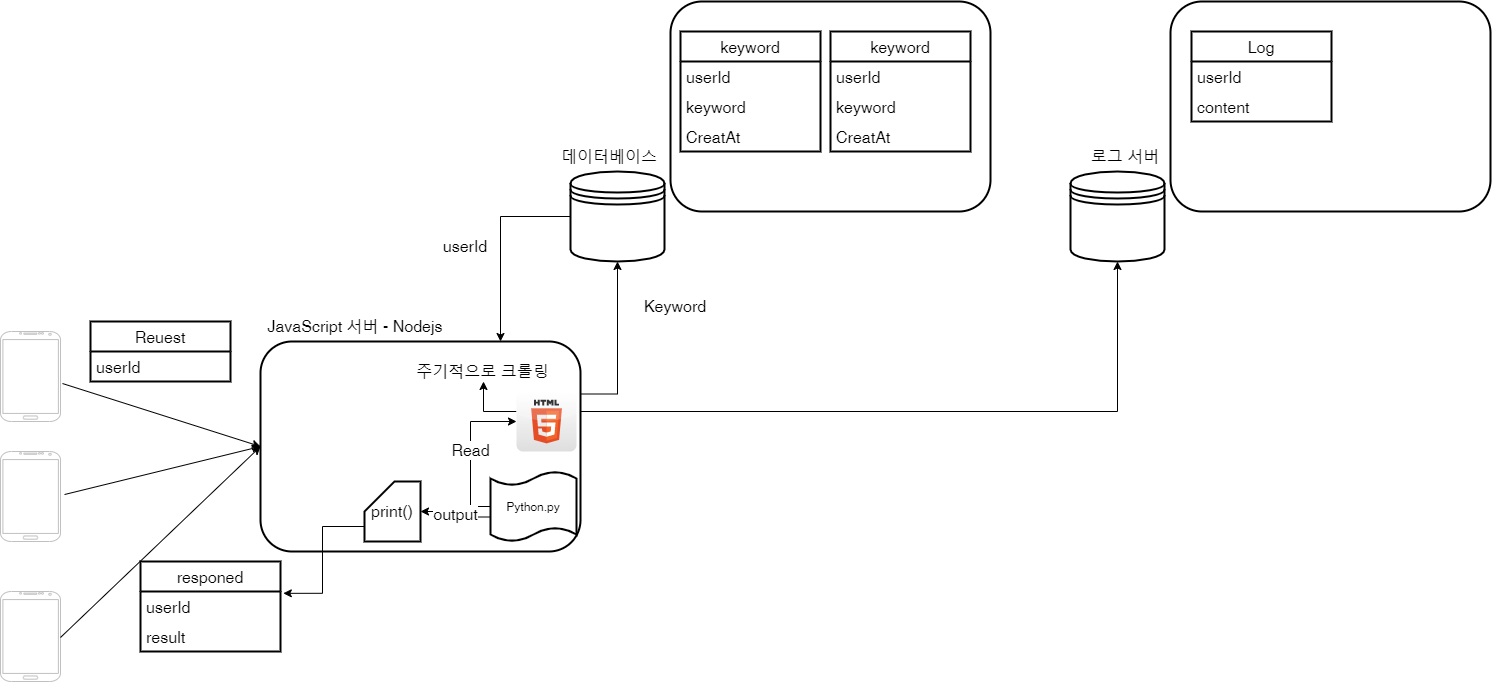

The diagram above was exported from draw.io. Its source (the exported page's mxGraphModel, read from the mxfile embedded in the PNG):
<mxGraphModel dx="1102" dy="1025" grid="1" gridSize="10" guides="1" tooltips="1" connect="1" arrows="1" fold="1" page="1" pageScale="1" pageWidth="827" pageHeight="1169" math="0" shadow="0">
  <root>
    <mxCell id="0" />
    <mxCell id="1" parent="0" />
    <mxCell id="SpFcfIW3vQhKYYCO4Ush-24" value="" style="rounded=1;whiteSpace=wrap;html=1;fillColor=none;strokeWidth=2;" parent="1" vertex="1">
      <mxGeometry x="720" y="60" width="320" height="210" as="geometry" />
    </mxCell>
    <mxCell id="SpFcfIW3vQhKYYCO4Ush-20" style="edgeStyle=orthogonalEdgeStyle;rounded=0;orthogonalLoop=1;jettySize=auto;html=1;exitX=1;exitY=0.25;exitDx=0;exitDy=0;entryX=0.5;entryY=1;entryDx=0;entryDy=0;fontSize=16;" parent="1" source="SpFcfIW3vQhKYYCO4Ush-1" target="SpFcfIW3vQhKYYCO4Ush-18" edge="1">
      <mxGeometry relative="1" as="geometry" />
    </mxCell>
    <mxCell id="SpFcfIW3vQhKYYCO4Ush-38" style="edgeStyle=orthogonalEdgeStyle;rounded=0;orthogonalLoop=1;jettySize=auto;html=1;exitX=1;exitY=0.5;exitDx=0;exitDy=0;entryX=0.5;entryY=1;entryDx=0;entryDy=0;fontSize=16;" parent="1" source="SpFcfIW3vQhKYYCO4Ush-1" target="SpFcfIW3vQhKYYCO4Ush-31" edge="1">
      <mxGeometry relative="1" as="geometry">
        <Array as="points">
          <mxPoint x="630" y="470" />
          <mxPoint x="1167" y="470" />
        </Array>
      </mxGeometry>
    </mxCell>
    <mxCell id="SpFcfIW3vQhKYYCO4Ush-1" value="" style="rounded=1;whiteSpace=wrap;html=1;fillColor=none;strokeWidth=2;" parent="1" vertex="1">
      <mxGeometry x="310" y="400" width="320" height="210" as="geometry" />
    </mxCell>
    <mxCell id="SpFcfIW3vQhKYYCO4Ush-45" value="Read" style="edgeStyle=orthogonalEdgeStyle;rounded=0;orthogonalLoop=1;jettySize=auto;html=1;exitX=0;exitY=0.5;exitDx=0;exitDy=0;exitPerimeter=0;fontSize=16;" parent="1" source="SpFcfIW3vQhKYYCO4Ush-3" target="SpFcfIW3vQhKYYCO4Ush-41" edge="1">
      <mxGeometry relative="1" as="geometry">
        <Array as="points">
          <mxPoint x="520" y="565" />
          <mxPoint x="520" y="480" />
        </Array>
      </mxGeometry>
    </mxCell>
    <mxCell id="SpFcfIW3vQhKYYCO4Ush-47" value="output" style="edgeStyle=orthogonalEdgeStyle;rounded=0;orthogonalLoop=1;jettySize=auto;html=1;exitX=0;exitY=0.65;exitDx=0;exitDy=0;exitPerimeter=0;entryX=1;entryY=0.5;entryDx=0;entryDy=0;entryPerimeter=0;fontSize=16;" parent="1" source="SpFcfIW3vQhKYYCO4Ush-3" target="SpFcfIW3vQhKYYCO4Ush-46" edge="1">
      <mxGeometry relative="1" as="geometry" />
    </mxCell>
    <mxCell id="SpFcfIW3vQhKYYCO4Ush-3" value="Python.py" style="shape=tape;whiteSpace=wrap;html=1;strokeWidth=2;fillColor=none;rotation=0;size=0.2;" parent="1" vertex="1">
      <mxGeometry x="540" y="530" width="86" height="70" as="geometry" />
    </mxCell>
    <mxCell id="SpFcfIW3vQhKYYCO4Ush-4" value="JavaScript 서버 - Nodejs" style="text;html=1;strokeColor=none;fillColor=none;align=center;verticalAlign=middle;whiteSpace=wrap;rounded=0;fontSize=16;" parent="1" vertex="1">
      <mxGeometry x="310" y="370" width="190" height="30" as="geometry" />
    </mxCell>
    <mxCell id="SpFcfIW3vQhKYYCO4Ush-5" value="" style="verticalLabelPosition=bottom;verticalAlign=top;html=1;shadow=0;dashed=0;strokeWidth=1;shape=mxgraph.android.phone2;strokeColor=#c0c0c0;fontSize=16;fillColor=none;" parent="1" vertex="1">
      <mxGeometry x="50" y="650" width="60" height="90" as="geometry" />
    </mxCell>
    <mxCell id="SpFcfIW3vQhKYYCO4Ush-6" value="" style="verticalLabelPosition=bottom;verticalAlign=top;html=1;shadow=0;dashed=0;strokeWidth=1;shape=mxgraph.android.phone2;strokeColor=#c0c0c0;fontSize=16;fillColor=none;" parent="1" vertex="1">
      <mxGeometry x="50" y="510" width="60" height="90" as="geometry" />
    </mxCell>
    <mxCell id="SpFcfIW3vQhKYYCO4Ush-7" value="" style="verticalLabelPosition=bottom;verticalAlign=top;html=1;shadow=0;dashed=0;strokeWidth=1;shape=mxgraph.android.phone2;strokeColor=#c0c0c0;fontSize=16;fillColor=none;" parent="1" vertex="1">
      <mxGeometry x="50" y="390" width="60" height="90" as="geometry" />
    </mxCell>
    <mxCell id="SpFcfIW3vQhKYYCO4Ush-8" value="" style="endArrow=classic;html=1;rounded=0;fontSize=16;exitX=1;exitY=0.511;exitDx=0;exitDy=0;exitPerimeter=0;entryX=0;entryY=0.5;entryDx=0;entryDy=0;" parent="1" source="SpFcfIW3vQhKYYCO4Ush-5" target="SpFcfIW3vQhKYYCO4Ush-1" edge="1">
      <mxGeometry width="50" height="50" relative="1" as="geometry">
        <mxPoint x="350" y="670" as="sourcePoint" />
        <mxPoint x="400" y="620" as="targetPoint" />
      </mxGeometry>
    </mxCell>
    <mxCell id="SpFcfIW3vQhKYYCO4Ush-9" value="" style="endArrow=classic;html=1;rounded=0;fontSize=16;exitX=1.067;exitY=0.478;exitDx=0;exitDy=0;exitPerimeter=0;entryX=0;entryY=0.5;entryDx=0;entryDy=0;" parent="1" source="SpFcfIW3vQhKYYCO4Ush-6" target="SpFcfIW3vQhKYYCO4Ush-1" edge="1">
      <mxGeometry width="50" height="50" relative="1" as="geometry">
        <mxPoint x="350" y="670" as="sourcePoint" />
        <mxPoint x="400" y="620" as="targetPoint" />
      </mxGeometry>
    </mxCell>
    <mxCell id="SpFcfIW3vQhKYYCO4Ush-10" value="" style="endArrow=classic;html=1;rounded=0;fontSize=16;exitX=1.033;exitY=0.578;exitDx=0;exitDy=0;exitPerimeter=0;entryX=0;entryY=0.5;entryDx=0;entryDy=0;" parent="1" source="SpFcfIW3vQhKYYCO4Ush-7" target="SpFcfIW3vQhKYYCO4Ush-1" edge="1">
      <mxGeometry width="50" height="50" relative="1" as="geometry">
        <mxPoint x="350" y="670" as="sourcePoint" />
        <mxPoint x="400" y="620" as="targetPoint" />
      </mxGeometry>
    </mxCell>
    <mxCell id="SpFcfIW3vQhKYYCO4Ush-12" value="Reuest" style="swimlane;fontStyle=0;childLayout=stackLayout;horizontal=1;startSize=30;horizontalStack=0;resizeParent=1;resizeParentMax=0;resizeLast=0;collapsible=1;marginBottom=0;fontSize=16;strokeWidth=2;fillColor=none;" parent="1" vertex="1">
      <mxGeometry x="140" y="380" width="140" height="60" as="geometry" />
    </mxCell>
    <mxCell id="SpFcfIW3vQhKYYCO4Ush-13" value="userId" style="text;strokeColor=none;fillColor=none;align=left;verticalAlign=middle;spacingLeft=4;spacingRight=4;overflow=hidden;points=[[0,0.5],[1,0.5]];portConstraint=eastwest;rotatable=0;fontSize=16;" parent="SpFcfIW3vQhKYYCO4Ush-12" vertex="1">
      <mxGeometry y="30" width="140" height="30" as="geometry" />
    </mxCell>
    <mxCell id="SpFcfIW3vQhKYYCO4Ush-16" value="responed" style="swimlane;fontStyle=0;childLayout=stackLayout;horizontal=1;startSize=30;horizontalStack=0;resizeParent=1;resizeParentMax=0;resizeLast=0;collapsible=1;marginBottom=0;fontSize=16;strokeWidth=2;fillColor=none;" parent="1" vertex="1">
      <mxGeometry x="190" y="620" width="140" height="90" as="geometry" />
    </mxCell>
    <mxCell id="SpFcfIW3vQhKYYCO4Ush-17" value="userId" style="text;strokeColor=none;fillColor=none;align=left;verticalAlign=middle;spacingLeft=4;spacingRight=4;overflow=hidden;points=[[0,0.5],[1,0.5]];portConstraint=eastwest;rotatable=0;fontSize=16;" parent="SpFcfIW3vQhKYYCO4Ush-16" vertex="1">
      <mxGeometry y="30" width="140" height="30" as="geometry" />
    </mxCell>
    <mxCell id="SpFcfIW3vQhKYYCO4Ush-49" value="result" style="text;strokeColor=none;fillColor=none;align=left;verticalAlign=middle;spacingLeft=4;spacingRight=4;overflow=hidden;points=[[0,0.5],[1,0.5]];portConstraint=eastwest;rotatable=0;fontSize=16;" parent="SpFcfIW3vQhKYYCO4Ush-16" vertex="1">
      <mxGeometry y="60" width="140" height="30" as="geometry" />
    </mxCell>
    <mxCell id="SpFcfIW3vQhKYYCO4Ush-19" style="edgeStyle=orthogonalEdgeStyle;rounded=0;orthogonalLoop=1;jettySize=auto;html=1;exitX=0;exitY=0.5;exitDx=0;exitDy=0;entryX=0.75;entryY=0;entryDx=0;entryDy=0;fontSize=16;" parent="1" source="SpFcfIW3vQhKYYCO4Ush-18" target="SpFcfIW3vQhKYYCO4Ush-1" edge="1">
      <mxGeometry relative="1" as="geometry" />
    </mxCell>
    <mxCell id="SpFcfIW3vQhKYYCO4Ush-21" value="데이터베이스" style="text;html=1;strokeColor=none;fillColor=none;align=center;verticalAlign=middle;whiteSpace=wrap;rounded=0;fontSize=16;" parent="1" vertex="1">
      <mxGeometry x="604" y="200" width="110" height="30" as="geometry" />
    </mxCell>
    <mxCell id="SpFcfIW3vQhKYYCO4Ush-22" value="keyword" style="swimlane;fontStyle=0;childLayout=stackLayout;horizontal=1;startSize=30;horizontalStack=0;resizeParent=1;resizeParentMax=0;resizeLast=0;collapsible=1;marginBottom=0;fontSize=16;strokeWidth=2;fillColor=none;" parent="1" vertex="1">
      <mxGeometry x="730" y="90" width="140" height="120" as="geometry" />
    </mxCell>
    <mxCell id="SpFcfIW3vQhKYYCO4Ush-23" value="userId" style="text;strokeColor=none;fillColor=none;align=left;verticalAlign=middle;spacingLeft=4;spacingRight=4;overflow=hidden;points=[[0,0.5],[1,0.5]];portConstraint=eastwest;rotatable=0;fontSize=16;" parent="SpFcfIW3vQhKYYCO4Ush-22" vertex="1">
      <mxGeometry y="30" width="140" height="30" as="geometry" />
    </mxCell>
    <mxCell id="SpFcfIW3vQhKYYCO4Ush-25" value="keyword" style="text;strokeColor=none;fillColor=none;align=left;verticalAlign=middle;spacingLeft=4;spacingRight=4;overflow=hidden;points=[[0,0.5],[1,0.5]];portConstraint=eastwest;rotatable=0;fontSize=16;" parent="SpFcfIW3vQhKYYCO4Ush-22" vertex="1">
      <mxGeometry y="60" width="140" height="30" as="geometry" />
    </mxCell>
    <mxCell id="SpFcfIW3vQhKYYCO4Ush-26" value="CreatAt" style="text;strokeColor=none;fillColor=none;align=left;verticalAlign=middle;spacingLeft=4;spacingRight=4;overflow=hidden;points=[[0,0.5],[1,0.5]];portConstraint=eastwest;rotatable=0;fontSize=16;" parent="SpFcfIW3vQhKYYCO4Ush-22" vertex="1">
      <mxGeometry y="90" width="140" height="30" as="geometry" />
    </mxCell>
    <mxCell id="SpFcfIW3vQhKYYCO4Ush-18" value="" style="shape=datastore;whiteSpace=wrap;html=1;fontSize=16;strokeWidth=2;fillColor=none;" parent="1" vertex="1">
      <mxGeometry x="620" y="230" width="94" height="90" as="geometry" />
    </mxCell>
    <mxCell id="SpFcfIW3vQhKYYCO4Ush-27" value="keyword" style="swimlane;fontStyle=0;childLayout=stackLayout;horizontal=1;startSize=30;horizontalStack=0;resizeParent=1;resizeParentMax=0;resizeLast=0;collapsible=1;marginBottom=0;fontSize=16;strokeWidth=2;fillColor=none;" parent="1" vertex="1">
      <mxGeometry x="880" y="90" width="140" height="120" as="geometry" />
    </mxCell>
    <mxCell id="SpFcfIW3vQhKYYCO4Ush-28" value="userId" style="text;strokeColor=none;fillColor=none;align=left;verticalAlign=middle;spacingLeft=4;spacingRight=4;overflow=hidden;points=[[0,0.5],[1,0.5]];portConstraint=eastwest;rotatable=0;fontSize=16;" parent="SpFcfIW3vQhKYYCO4Ush-27" vertex="1">
      <mxGeometry y="30" width="140" height="30" as="geometry" />
    </mxCell>
    <mxCell id="SpFcfIW3vQhKYYCO4Ush-29" value="keyword" style="text;strokeColor=none;fillColor=none;align=left;verticalAlign=middle;spacingLeft=4;spacingRight=4;overflow=hidden;points=[[0,0.5],[1,0.5]];portConstraint=eastwest;rotatable=0;fontSize=16;" parent="SpFcfIW3vQhKYYCO4Ush-27" vertex="1">
      <mxGeometry y="60" width="140" height="30" as="geometry" />
    </mxCell>
    <mxCell id="SpFcfIW3vQhKYYCO4Ush-30" value="CreatAt" style="text;strokeColor=none;fillColor=none;align=left;verticalAlign=middle;spacingLeft=4;spacingRight=4;overflow=hidden;points=[[0,0.5],[1,0.5]];portConstraint=eastwest;rotatable=0;fontSize=16;" parent="SpFcfIW3vQhKYYCO4Ush-27" vertex="1">
      <mxGeometry y="90" width="140" height="30" as="geometry" />
    </mxCell>
    <mxCell id="SpFcfIW3vQhKYYCO4Ush-31" value="" style="shape=datastore;whiteSpace=wrap;html=1;fontSize=16;strokeWidth=2;fillColor=none;" parent="1" vertex="1">
      <mxGeometry x="1120" y="230" width="94" height="90" as="geometry" />
    </mxCell>
    <mxCell id="SpFcfIW3vQhKYYCO4Ush-32" value="" style="rounded=1;whiteSpace=wrap;html=1;fillColor=none;strokeWidth=2;" parent="1" vertex="1">
      <mxGeometry x="1220" y="60" width="320" height="210" as="geometry" />
    </mxCell>
    <mxCell id="SpFcfIW3vQhKYYCO4Ush-33" value="로그 서버" style="text;html=1;strokeColor=none;fillColor=none;align=center;verticalAlign=middle;whiteSpace=wrap;rounded=0;fontSize=16;" parent="1" vertex="1">
      <mxGeometry x="1120" y="200" width="110" height="30" as="geometry" />
    </mxCell>
    <mxCell id="SpFcfIW3vQhKYYCO4Ush-34" value="Log" style="swimlane;fontStyle=0;childLayout=stackLayout;horizontal=1;startSize=30;horizontalStack=0;resizeParent=1;resizeParentMax=0;resizeLast=0;collapsible=1;marginBottom=0;fontSize=16;strokeWidth=2;fillColor=none;" parent="1" vertex="1">
      <mxGeometry x="1241" y="90" width="140" height="90" as="geometry" />
    </mxCell>
    <mxCell id="SpFcfIW3vQhKYYCO4Ush-35" value="userId" style="text;strokeColor=none;fillColor=none;align=left;verticalAlign=middle;spacingLeft=4;spacingRight=4;overflow=hidden;points=[[0,0.5],[1,0.5]];portConstraint=eastwest;rotatable=0;fontSize=16;" parent="SpFcfIW3vQhKYYCO4Ush-34" vertex="1">
      <mxGeometry y="30" width="140" height="30" as="geometry" />
    </mxCell>
    <mxCell id="SpFcfIW3vQhKYYCO4Ush-36" value="content" style="text;strokeColor=none;fillColor=none;align=left;verticalAlign=middle;spacingLeft=4;spacingRight=4;overflow=hidden;points=[[0,0.5],[1,0.5]];portConstraint=eastwest;rotatable=0;fontSize=16;" parent="SpFcfIW3vQhKYYCO4Ush-34" vertex="1">
      <mxGeometry y="60" width="140" height="30" as="geometry" />
    </mxCell>
    <mxCell id="SpFcfIW3vQhKYYCO4Ush-39" value="Keyword" style="text;html=1;strokeColor=none;fillColor=none;align=center;verticalAlign=middle;whiteSpace=wrap;rounded=0;fontSize=16;" parent="1" vertex="1">
      <mxGeometry x="670" y="350" width="110" height="30" as="geometry" />
    </mxCell>
    <mxCell id="SpFcfIW3vQhKYYCO4Ush-40" value="userId" style="text;html=1;strokeColor=none;fillColor=none;align=center;verticalAlign=middle;whiteSpace=wrap;rounded=0;fontSize=16;" parent="1" vertex="1">
      <mxGeometry x="460" y="290" width="110" height="30" as="geometry" />
    </mxCell>
    <mxCell id="SpFcfIW3vQhKYYCO4Ush-44" style="edgeStyle=orthogonalEdgeStyle;rounded=0;orthogonalLoop=1;jettySize=auto;html=1;fontSize=16;" parent="1" source="SpFcfIW3vQhKYYCO4Ush-41" target="SpFcfIW3vQhKYYCO4Ush-42" edge="1">
      <mxGeometry relative="1" as="geometry">
        <Array as="points">
          <mxPoint x="533" y="470" />
        </Array>
      </mxGeometry>
    </mxCell>
    <mxCell id="SpFcfIW3vQhKYYCO4Ush-41" value="" style="dashed=0;outlineConnect=0;html=1;align=center;labelPosition=center;verticalLabelPosition=bottom;verticalAlign=top;shape=mxgraph.webicons.html5;gradientColor=#DFDEDE;fontSize=16;strokeWidth=2;" parent="1" vertex="1">
      <mxGeometry x="566" y="450" width="60" height="60" as="geometry" />
    </mxCell>
    <mxCell id="SpFcfIW3vQhKYYCO4Ush-42" value="주기적으로 크롤링" style="text;html=1;strokeColor=none;fillColor=none;align=center;verticalAlign=middle;whiteSpace=wrap;rounded=0;fontSize=16;" parent="1" vertex="1">
      <mxGeometry x="461" y="420" width="143" height="20" as="geometry" />
    </mxCell>
    <mxCell id="SpFcfIW3vQhKYYCO4Ush-48" style="edgeStyle=orthogonalEdgeStyle;rounded=0;orthogonalLoop=1;jettySize=auto;html=1;exitX=0;exitY=0;exitDx=0;exitDy=45;exitPerimeter=0;entryX=1.02;entryY=0.061;entryDx=0;entryDy=0;entryPerimeter=0;fontSize=16;" parent="1" source="SpFcfIW3vQhKYYCO4Ush-46" target="SpFcfIW3vQhKYYCO4Ush-17" edge="1">
      <mxGeometry relative="1" as="geometry" />
    </mxCell>
    <mxCell id="SpFcfIW3vQhKYYCO4Ush-46" value="print()" style="shape=card;whiteSpace=wrap;html=1;fontSize=16;strokeWidth=2;fillColor=none;" parent="1" vertex="1">
      <mxGeometry x="414" y="540" width="56" height="60" as="geometry" />
    </mxCell>
  </root>
</mxGraphModel>